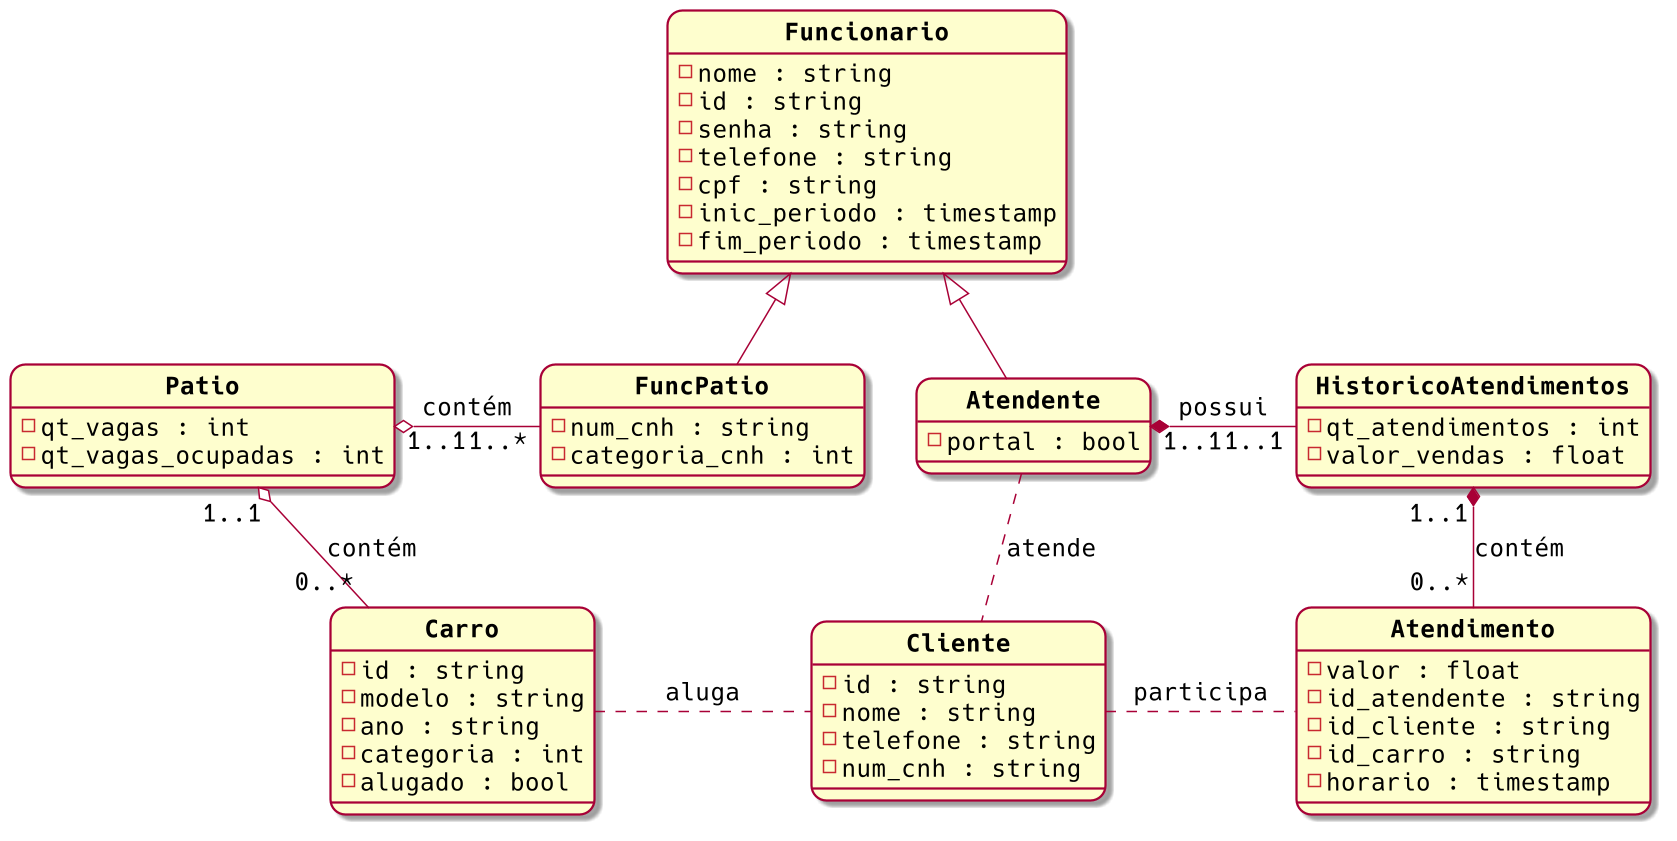

The diagram above was rendered by PlantUML. Its source (embedded in the PNG):
@startuml
scale 1.5
skinparam roundcorner 20
skinparam classAttributeIconSize 12
skinparam defaultFontSize 16
skinparam defaultFontName Hack
hide circle

class "**Cliente**" as Cliente
class "**Carro**" as Carro
class "**Patio**" as Patio
class "**Funcionario**" as Funcionario
class "**Atendente**" as Atendente
class "**FuncPatio**" as FuncPatio
class "**HistoricoAtendimentos**" as HistoricoAtendimentos
class "**Atendimento**" as Atendimento

class Cliente {
      -id : string
      -nome : string
      -telefone : string
      -num_cnh : string
}
class Carro {
      -id : string
      -modelo : string
      -ano : string
      -categoria : int
      -alugado : bool
}
class Patio {
      -qt_vagas : int
      -qt_vagas_ocupadas : int
}
class Funcionario {
      -nome : string
      -id : string
      -senha : string
      -telefone : string
      -cpf : string
      -inic_periodo : timestamp
      -fim_periodo : timestamp
}
class Atendente {
      -portal : bool
}
class FuncPatio {
      -num_cnh : string
      -categoria_cnh : int
}
class HistoricoAtendimentos {
      -qt_atendimentos : int
      -valor_vendas : float
}
class Atendimento {
      -valor : float
      -id_atendente : string
      -id_cliente : string
      -id_carro : string 
      -horario : timestamp
}

Patio "1..1" o-down- "0..*" Carro : contém
Patio "1..1" o-right- "1..*" FuncPatio : contém
Funcionario <|-- Atendente
Funcionario <|-- FuncPatio
Atendente .. Cliente : atende
Cliente .right. Atendimento : participa
Carro .right. Cliente : aluga
Atendente "1..1" *-right- "1..1" HistoricoAtendimentos : possui
HistoricoAtendimentos "1..1" *-down- "0..*" Atendimento : contém
@enduml